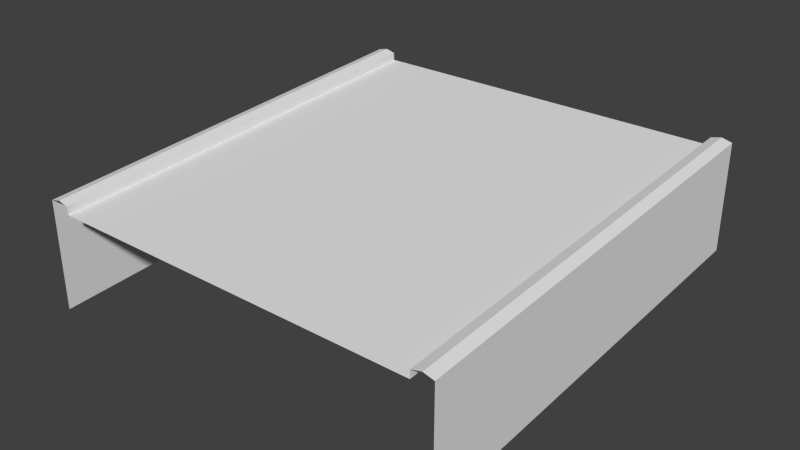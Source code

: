 # Source: roadUp10.blend  (saved by Blender 2.69.0; exported with 4.5.12 LTS)
import bpy
from mathutils import Matrix  # noqa: F401  (used for matrix-valued properties, if any)

bpy.ops.wm.read_factory_settings(use_empty=True)
scene = bpy.context.scene
scene.name = 'Scene'

# ---- collections
col_collection_1 = bpy.data.collections.new('Collection 1'); scene.collection.children.link(col_collection_1)

# ---- world
world_world = bpy.data.worlds.new('World'); scene.world = world_world
world_world.color = (0.05088, 0.05088, 0.05088)
world_world.use_sun_shadow = False
world_world.sun_shadow_jitter_overblur = 0.0
world_world.cycles.sampling_method = 'MANUAL'
world_world.cycles.sample_map_resolution = 256

# ---- meshes
me_plane = bpy.data.meshes.new('Plane')
me_plane.from_pydata([(1.0, 8.25, 1.0), (-1.0, 8.25, 1.0), (0.0, 8.25, 4.891), (-1.0, -8.25, 0.0), (1.0, -8.25, 0.0), (0.0, -8.25, 3.891), (-0.9, -8.25, 3.891), (-0.9, 8.25, 4.891), (0.9, -8.25, 3.891), (0.9, 8.25, 4.891), (-1.0, 8.25, 5.191), (-1.0, -8.25, 4.191), (-0.9, -8.25, 4.191), (-0.9, 8.25, 5.191), (1.0, 8.25, 5.191), (1.0, -8.25, 4.191), (0.9, -8.25, 4.191), (0.9, 8.25, 5.191), (0.95, -8.25, 4.291), (0.95, 8.25, 5.291), (-0.95, -8.25, 4.291), (-0.95, 8.25, 5.291), (1.0, 0.0, 0.5), (-1.0, 0.0, 0.5), (0.0, 0.0, 4.391), (0.95, 0.0, 4.791), (-0.9, 0.0, 4.391), (0.9, 0.0, 4.391), (-1.0, 0.0, 4.691), (-0.9, 0.0, 4.691), (1.0, 0.0, 4.691), (0.9, 0.0, 4.691), (-0.95, 0.0, 4.791)], [], [(31, 16, 18, 25), (25, 18, 15, 30), (28, 23, 3, 11), (24, 26, 6, 5), (32, 29, 13, 21), (32, 28, 11, 20), (17, 31, 25, 19), (31, 27, 8, 16), (29, 26, 7, 13), (24, 5, 8, 27), (20, 12, 29, 32), (10, 1, 23, 28), (17, 9, 27, 31), (15, 4, 22, 30), (12, 6, 26, 29), (19, 25, 30, 14), (2, 7, 26, 24), (21, 10, 28, 32), (2, 24, 27, 9), (30, 22, 0, 14)])
_uv = me_plane.uv_layers.new(name='UVMap')
_uv.uv.foreach_set('vector', [0.5001, 0.08406, 0.0003438, 0.08406, 0.0002144, 0.06662, 0.5, 0.06662, 0.5, 0.06662, 0.0002144, 0.06662, 8.502e-05, 0.04917, 0.4999, 0.04917, 0.5001, 0.9459, 0.5001, 0.9966, 0.0002868, 0.9966, 0.0002869, 0.9459, 0.5001, 0.4992, 0.5001, 0.8929, 0.0003439, 0.8929, 0.0003439, 0.4992, 0.4999, 0.9285, 0.5001, 0.9111, 0.9999, 0.9111, 0.9997, 0.9285, 0.4999, 0.9285, 0.5001, 0.9459, 0.0002869, 0.9459, 0.0001576, 0.9285, 0.9999, 0.08406, 0.5001, 0.08406, 0.5, 0.06662, 0.9998, 0.06662, 0.5001, 0.08406, 0.5001, 0.1022, 0.0003438, 0.1022, 0.0003438, 0.08406, 0.5001, 0.9111, 0.5001, 0.8929, 0.9999, 0.8929, 0.9999, 0.9111, 0.5001, 0.4992, 0.0003439, 0.4992, 0.0003438, 0.1022, 0.5001, 0.1022, 0.0001576, 0.9285, 0.0003439, 0.9111, 0.5001, 0.9111, 0.4999, 0.9285, 0.9999, 0.9459, 0.9999, 0.9966, 0.5001, 0.9966, 0.5001, 0.9459, 0.9999, 0.08406, 0.9999, 0.1022, 0.5001, 0.1022, 0.5001, 0.08406, 8.502e-05, 0.04917, 8.514e-05, 8.503e-05, 0.4999, 8.532e-05, 0.4999, 0.04917, 0.0003439, 0.9111, 0.0003439, 0.8929, 0.5001, 0.8929, 0.5001, 0.9111, 0.9998, 0.06662, 0.5, 0.06662, 0.4999, 0.04917, 0.9997, 0.04917, 0.9999, 0.4992, 0.9999, 0.8929, 0.5001, 0.8929, 0.5001, 0.4992, 0.9997, 0.9285, 0.9999, 0.9459, 0.5001, 0.9459, 0.4999, 0.9285, 0.9999, 0.4992, 0.5001, 0.4992, 0.5001, 0.1022, 0.9999, 0.1022, 0.4999, 0.04917, 0.4999, 8.532e-05, 0.9997, 8.562e-05, 0.9997, 0.04917])
me_plane.use_remesh_preserve_volume = False
me_plane.use_remesh_preserve_attributes = False
me_plane.use_mirror_vertex_groups = False
me_plane.update()

# ---- objects
ob_roadblock = bpy.data.objects.new('roadBlock', me_plane)

# ---- transforms, parenting, visibility, modifiers, constraints
ob_roadblock.location = (0.0, 0.0, 0.0)
ob_roadblock.scale = (8.0, 1.0, 1.0)
ob_roadblock.lineart.crease_threshold = 0.0

# ---- collection membership
col_collection_1.objects.link(ob_roadblock)

# ---- scene / render settings (as saved in the file)
scene.frame_start = 1; scene.frame_end = 250; scene.frame_set(1)
scene.render.engine = 'BLENDER_EEVEE_NEXT'
scene.render.image_settings.compression = 90
scene.render.resolution_percentage = 50
scene.render.dither_intensity = 0.0
scene.cycles.use_denoising = False
scene.cycles.samples = 10
scene.cycles.sampling_pattern = 'TABULATED_SOBOL'
scene.cycles.light_sampling_threshold = 0.0
scene.cycles.use_adaptive_sampling = False
scene.cycles.use_light_tree = False
scene.cycles.blur_glossy = 0.0
scene.cycles.volume_bounces = 1
scene.cycles.pixel_filter_type = 'GAUSSIAN'
scene.cycles.sample_clamp_indirect = 0.0
scene.view_settings.view_transform = 'Standard'
bpy.context.view_layer.update()

# ---- added for rendering (the .blend has no active camera and no usable light): camera, sun
cam_auto = bpy.data.cameras.new('AutoCamera')
cam_auto.lens = 50.0
cam_auto.sensor_width = 36.0
cam_auto.clip_end = 1000.0
ob_auto_camera = bpy.data.objects.new('AutoCamera', cam_auto)
scene.collection.objects.link(ob_auto_camera)
ob_auto_camera.location = (21.8213, -26.1855, 20.1025)
ob_auto_camera.rotation_euler = (1.09748, -7.21219e-08, 0.694738)
scene.camera = ob_auto_camera
light_auto_sun = bpy.data.lights.new('AutoSun', 'SUN')
light_auto_sun.energy = 3.0
light_auto_sun.angle = 0.0523599
ob_auto_sun = bpy.data.objects.new('AutoSun', light_auto_sun)
scene.collection.objects.link(ob_auto_sun)
ob_auto_sun.rotation_euler = (0.872665, 0.174533, 0.523599)
bpy.context.view_layer.update()
